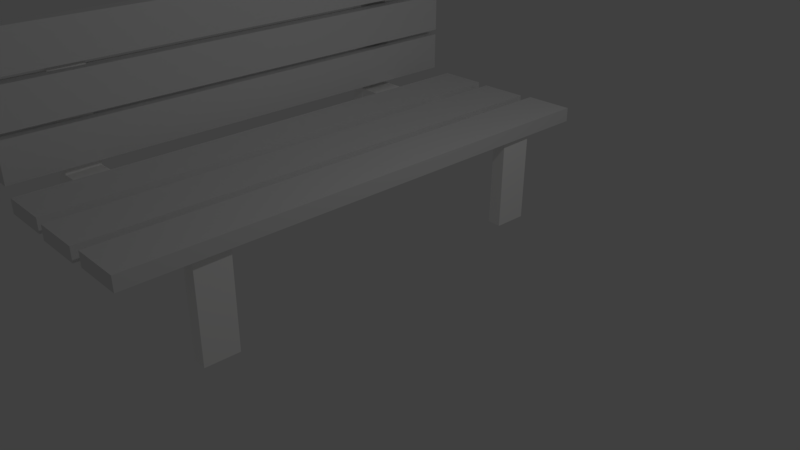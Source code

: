 # Source: BENCHMODELblend.blend  (saved by Blender 2.79.0; exported with 4.5.12 LTS)
import bpy
from mathutils import Matrix  # noqa: F401  (used for matrix-valued properties, if any)

bpy.ops.wm.read_factory_settings(use_empty=True)
scene = bpy.context.scene
scene.name = 'Scene'

# ---- collections
col_collection_1 = bpy.data.collections.new('Collection 1'); scene.collection.children.link(col_collection_1)

# ---- materials (node trees are filled in below, after node groups)
mat_bench_paint_002 = bpy.data.materials.new('bench paint.002')
mat_bench_paint_002.alpha_threshold = 0.0
mat_bench_paint_002.use_transparent_shadow = False
mat_bench_paint_002.roughness = 0.5
mat_bench_paint_002.line_color = (0.0, 0.0, 0.0, 1.0)
mat_metal_bench = bpy.data.materials.new('metal bench')
mat_metal_bench.alpha_threshold = 0.0
mat_metal_bench.use_transparent_shadow = False
mat_metal_bench.diffuse_color = (1.0, 0.9964, 0.9858, 1.0)
mat_metal_bench.roughness = 0.5
mat_metal_bench.line_color = (0.0, 0.0, 0.0, 1.0)
mat_material = bpy.data.materials.new('Material')
mat_material.alpha_threshold = 0.0
mat_material.use_transparent_shadow = False
mat_material.roughness = 0.5

# ---- material node trees

# ---- world
world_world = bpy.data.worlds.new('World'); scene.world = world_world
world_world.color = (0.05088, 0.05088, 0.05088)
world_world.use_sun_shadow = False
world_world.sun_shadow_jitter_overblur = 0.0
world_world.cycles.sampling_method = 'MANUAL'

# ---- cameras
cam_camera = bpy.data.cameras.new('Camera')
cam_camera.clip_end = 100.0
cam_camera.lens = 35.0
cam_camera.sensor_width = 32.0
cam_camera.sensor_height = 18.0
cam_camera.ortho_scale = 7.314
cam_camera.dof.focus_distance = 0.0
cam_camera.dof.aperture_fstop = 128.0

# ---- lights
light_lamp = bpy.data.lights.new('Lamp', 'POINT')
light_lamp.transmission_factor = 0.0
light_lamp.cutoff_distance = 30.0
light_lamp.energy = 100.0
light_lamp.shadow_buffer_clip_start = 1.001
light_lamp.shadow_soft_size = 0.1
light_lamp.shadow_maximum_resolution = 0.006
light_lamp.use_absolute_resolution = True

# ---- meshes
me_cube_002 = bpy.data.meshes.new('Cube.002')
me_cube_002.from_pydata([(1.0, 1.0, -1.0), (1.0, -1.0, -1.0), (-1.0, -1.0, -1.0), (-1.0, 1.0, -1.0), (1.0, 1.0, 1.0), (1.0, -1.0, 1.0), (-1.0, -1.0, 1.0), (-1.0, 1.0, 1.0), (2.57, -0.7345, 0.8088), (2.498, -0.7322, 14.96), (2.538, -0.5983, 14.94), (2.61, -0.6006, 0.7843), (3.143, -0.7361, 0.8447), (3.071, -0.7339, 15.0), (3.111, -0.6, 14.97), (3.183, -0.6022, 0.8202), (2.698, 0.6419, -0.2231), (2.626, 0.6441, 13.93), (2.666, 0.778, 13.91), (2.738, 0.7758, -0.2476), (3.271, 0.6402, -0.1872), (3.199, 0.6425, 13.97), (3.239, 0.7764, 13.94), (3.311, 0.7741, -0.2117), (-5.483, -0.7527, -16.62), (-5.637, -0.7479, 13.58), (-5.597, -0.614, 13.56), (-5.443, -0.6188, -16.65), (-4.91, -0.7544, -16.59), (-5.064, -0.7496, 13.62), (-5.024, -0.6157, 13.59), (-4.87, -0.6205, -16.61), (-5.092, -0.7488, 2.292), (2.557, -0.7446, 2.651), (2.55, -0.6107, 2.51), (-5.099, -0.6149, 2.151), (-5.084, -0.7504, 0.291), (2.565, -0.7462, 0.6499), (2.558, -0.6123, 0.5088), (-5.091, -0.6166, 0.1498), (-5.765, 0.6394, -15.91), (-5.919, 0.6442, 14.3), (-5.879, 0.7781, 14.27), (-5.725, 0.7733, -15.93), (-5.192, 0.6378, -15.87), (-5.346, 0.6425, 14.33), (-5.306, 0.7764, 14.31), (-5.152, 0.7716, -15.9), (-5.529, 0.6418, 2.12), (2.673, 0.6463, 2.505), (2.666, 0.7802, 2.364), (-5.536, 0.7757, 1.979), (-5.521, 0.6402, 0.1188), (2.681, 0.6447, 0.5037), (2.673, 0.7786, 0.3626), (-5.529, 0.774, -0.02236), (-4.532, 1.031, -13.82), (-4.532, -0.9702, -13.82), (-4.526, -0.9702, -19.41), (-4.526, 1.031, -19.41), (-5.105, 1.031, -13.83), (-5.105, -0.9702, -13.83), (-5.099, -0.9702, -19.42), (-5.099, 1.031, -19.42), (-1.502, 1.007, -1.054), (-1.502, -0.9932, -1.054), (-3.502, -0.9932, -1.054), (-3.502, 1.007, -1.054), (-1.502, 1.007, 0.9463), (-1.502, -0.9932, 0.9463), (-3.502, -0.9932, 0.9463), (-3.502, 1.007, 0.9463), (-4.538, 1.03, -7.404), (-4.538, -0.9707, -7.404), (-4.532, -0.9707, -12.99), (-4.532, 1.03, -12.99), (-5.111, 1.03, -7.411), (-5.111, -0.9707, -7.411), (-5.105, -0.9707, -13.0), (-5.105, 1.03, -13.0), (-4.574, 1.031, -1.023), (-4.574, -0.9697, -1.023), (-4.568, -0.9697, -6.61), (-4.568, 1.031, -6.61), (-5.147, 1.031, -1.031), (-5.147, -0.9697, -1.031), (-5.141, -0.9697, -6.617), (-5.141, 1.031, -6.617), (3.468, 1.006, -1.094), (3.468, -0.9944, -1.094), (1.468, -0.9944, -1.094), (1.468, 1.006, -1.094), (3.468, 1.006, 0.9056), (3.468, -0.9944, 0.9056), (1.468, -0.9944, 0.9056), (1.468, 1.006, 0.9056)], [], [(0, 1, 2, 3), (4, 7, 6, 5), (0, 4, 5, 1), (1, 5, 6, 2), (2, 6, 7, 3), (4, 0, 3, 7), (8, 9, 10, 11), (12, 15, 14, 13), (8, 12, 13, 9), (9, 13, 14, 10), (10, 14, 15, 11), (12, 8, 11, 15), (16, 17, 18, 19), (20, 23, 22, 21), (16, 20, 21, 17), (17, 21, 22, 18), (18, 22, 23, 19), (20, 16, 19, 23), (24, 25, 26, 27), (28, 31, 30, 29), (24, 28, 29, 25), (25, 29, 30, 26), (26, 30, 31, 27), (28, 24, 27, 31), (32, 33, 34, 35), (36, 39, 38, 37), (32, 36, 37, 33), (33, 37, 38, 34), (34, 38, 39, 35), (36, 32, 35, 39), (40, 41, 42, 43), (44, 47, 46, 45), (40, 44, 45, 41), (41, 45, 46, 42), (42, 46, 47, 43), (44, 40, 43, 47), (48, 49, 50, 51), (52, 55, 54, 53), (48, 52, 53, 49), (49, 53, 54, 50), (50, 54, 55, 51), (52, 48, 51, 55), (56, 57, 58, 59), (60, 63, 62, 61), (56, 60, 61, 57), (57, 61, 62, 58), (58, 62, 63, 59), (60, 56, 59, 63), (64, 65, 66, 67), (68, 71, 70, 69), (64, 68, 69, 65), (65, 69, 70, 66), (66, 70, 71, 67), (68, 64, 67, 71), (72, 73, 74, 75), (76, 79, 78, 77), (72, 76, 77, 73), (73, 77, 78, 74), (74, 78, 79, 75), (76, 72, 75, 79), (80, 81, 82, 83), (84, 87, 86, 85), (80, 84, 85, 81), (81, 85, 86, 82), (82, 86, 87, 83), (84, 80, 83, 87), (88, 89, 90, 91), (92, 95, 94, 93), (88, 92, 93, 89), (89, 93, 94, 90), (90, 94, 95, 91), (92, 88, 91, 95)])
me_cube_002.polygons.foreach_set('material_index', [0, 0, 0, 0, 0, 0, 1, 1, 1, 1, 1, 1, 1, 1, 1, 1, 1, 1, 1, 1, 1, 1, 1, 1, 1, 1, 1, 1, 1, 1, 1, 1, 1, 1, 1, 1, 1, 1, 1, 1, 1, 1, 0, 0, 0, 0, 0, 0, 0, 0, 0, 0, 0, 0, 0, 0, 0, 0, 0, 0, 0, 0, 0, 0, 0, 0, 2, 2, 2, 2, 2, 2])
me_cube_002.materials.append(mat_bench_paint_002)
me_cube_002.materials.append(mat_metal_bench)
me_cube_002.materials.append(mat_material)
me_cube_002.use_remesh_preserve_volume = False
me_cube_002.use_remesh_preserve_attributes = False
me_cube_002.use_mirror_vertex_groups = False
me_cube_002.update()

# ---- objects
ob_cube_002 = bpy.data.objects.new('Cube.002', me_cube_002)
ob_lamp = bpy.data.objects.new('Lamp', light_lamp)
ob_camera = bpy.data.objects.new('Camera', cam_camera)

# ---- transforms, parenting, visibility, modifiers, constraints
ob_cube_002.location = (-0.8571, -0.01984, 1.108)
ob_cube_002.scale = (0.3473, 3.552, -0.09945)
ob_cube_002.lock_rotations_4d = False
ob_cube_002.empty_display_type = 'ARROWS'
ob_cube_002.lineart.crease_threshold = 0.0
ob_lamp.location = (4.076, 1.005, 5.904)
ob_lamp.rotation_euler = (0.6503, 0.05522, 1.866)
ob_lamp.lock_rotations_4d = False
ob_lamp.empty_display_type = 'ARROWS'
ob_lamp.color = (0.0, 0.0, 0.0, 0.0)
ob_lamp.lineart.crease_threshold = 0.0
ob_camera.location = (7.481, -6.508, 5.344)
ob_camera.rotation_euler = (1.109, 0.0, 0.8149)
ob_camera.lock_rotations_4d = False
ob_camera.empty_display_type = 'ARROWS'
ob_camera.color = (0.0, 0.0, 0.0, 0.0)
ob_camera.display_type = 'WIRE'
ob_camera.lineart.crease_threshold = 0.0

# ---- collection membership
col_collection_1.objects.link(ob_cube_002)
col_collection_1.objects.link(ob_lamp)
col_collection_1.objects.link(ob_camera)

# ---- scene / render settings (as saved in the file)
scene.camera = ob_camera
scene.frame_start = 1; scene.frame_end = 250; scene.frame_set(1)
scene.render.engine = 'BLENDER_EEVEE_NEXT'
scene.render.resolution_percentage = 50
scene.render.dither_intensity = 0.0
scene.cycles.use_denoising = False
scene.cycles.samples = 128
scene.cycles.sampling_pattern = 'TABULATED_SOBOL'
scene.cycles.use_adaptive_sampling = False
scene.cycles.use_light_tree = False
scene.cycles.blur_glossy = 0.0
scene.cycles.sample_clamp_indirect = 0.0
scene.view_settings.view_transform = 'Standard'
bpy.context.view_layer.update()
